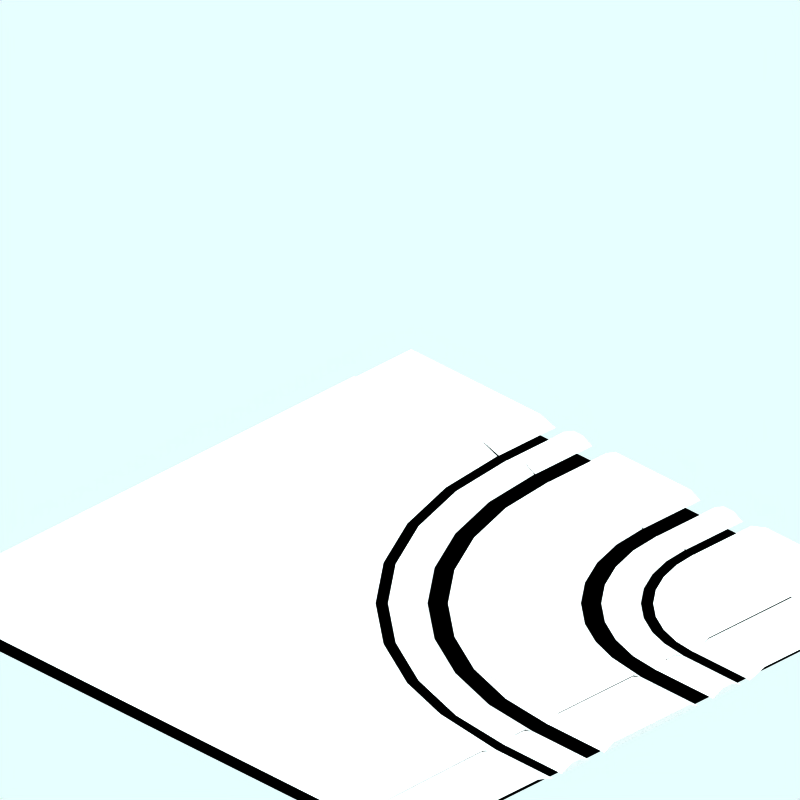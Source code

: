 # Source: ne.blend  (saved by Blender 2.63.0; exported with 4.5.12 LTS)
import bpy
from mathutils import Matrix  # noqa: F401  (used for matrix-valued properties, if any)

bpy.ops.wm.read_factory_settings(use_empty=True)
scene = bpy.context.scene
scene.name = 'Scene'

# ---- collections
col_collection_1 = bpy.data.collections.new('Collection 1'); scene.collection.children.link(col_collection_1)
col_collection_2 = bpy.data.collections.new('Collection 2'); scene.collection.children.link(col_collection_2)
col_collection_2.hide_render = True
col_collection_2.hide_viewport = True
col_collection_3 = bpy.data.collections.new('Collection 3'); scene.collection.children.link(col_collection_3)

# ---- materials (node trees are filled in below, after node groups)
mat_snow = bpy.data.materials.new('Snow')
mat_snow.alpha_threshold = 0.0
mat_snow.preview_render_type = 'FLAT'
mat_snow.roughness = 0.5
mat_snow.specular_intensity = 0.8
mat_snow.line_color = (0.0, 0.0, 0.0, 1.0)
mat_transparent = bpy.data.materials.new('Transparent')
mat_transparent.alpha_threshold = 0.0
mat_transparent.preview_render_type = 'FLAT'
mat_transparent.diffuse_color = (0.0, 0.0, 0.0, 1.0)
mat_transparent.roughness = 0.5
mat_transparent.line_color = (0.0, 0.0, 0.0, 1.0)

# ---- material node trees

# ---- world
world_world = bpy.data.worlds.new('World'); scene.world = world_world
world_world.color = (0.9059, 1.0, 1.0)
world_world.use_sun_shadow = False
world_world.sun_shadow_jitter_overblur = 0.0
world_world.cycles.sampling_method = 'MANUAL'
world_world.cycles.sample_map_resolution = 256

# ---- cameras
cam_camera_001 = bpy.data.cameras.new('Camera.001')
cam_camera_001.type = 'ORTHO'
cam_camera_001.passepartout_alpha = 0.2
cam_camera_001.clip_end = 100.0
cam_camera_001.lens = 35.0
cam_camera_001.sensor_width = 32.0
cam_camera_001.sensor_height = 18.0
cam_camera_001.ortho_scale = 12.0
cam_camera_001.display_size = 5.91
cam_camera_001.show_passepartout = False
cam_camera_001.show_safe_areas = True
cam_camera_001.dof.focus_distance = 0.0
cam_camera_001.dof.aperture_fstop = 128.0

# ---- lights
light_lamp = bpy.data.lights.new('Lamp', 'SUN')
light_lamp.transmission_factor = 0.0
light_lamp.angle = 1.571
light_lamp.energy = 0.028
light_lamp.shadow_buffer_clip_start = 0.5
light_lamp.shadow_soft_size = 1.0
light_lamp.shadow_cascade_max_distance = 1000.0
light_lamp.cycles.use_multiple_importance_sampling = False

# ---- meshes
me_circle_028 = bpy.data.meshes.new('Circle.028')
me_circle_028.from_pydata([(0.7962, 0.9851, 0.1079), (1.684, -0.09626, 0.1079), (2.343, -1.33, 0.1079), (2.749, -2.669, 0.1079), (2.886, -4.061, 0.1079), (-4.25, 3.075, 0.1079), (-2.858, 2.938, 0.1079), (-1.519, 2.532, 0.1079), (-0.2852, 1.873, 0.1079), (0.3886, 0.5786, 0.1079), (1.204, -0.4154, 0.1079), (1.811, -1.55, 0.1079), (2.184, -2.78, 0.1079), (2.31, -4.06, 0.1079), (-4.25, 2.5, 0.1079), (-2.97, 2.374, 0.1079), (-1.74, 2.001, 0.1079), (-0.6054, 1.394, 0.1079), (-4.25, 2.18, -0.01213), (-3.033, 2.06, -0.01213), (-1.862, 1.705, -0.01213), (-0.7832, 1.128, -0.01213), (0.1624, 0.3524, -0.01213), (0.9384, -0.5932, -0.01213), (1.515, -1.672, -0.01213), (1.87, -2.843, -0.01213), (1.99, -4.06, -0.01213), (-2.228, -2.038, -0.01213), (-1.872, -2.471, -0.01213), (-1.608, -2.966, -0.01213), (-1.445, -3.502, -0.01213), (-1.39, -4.06, -0.01213), (-4.25, -1.2, -0.01213), (-3.692, -1.255, -0.01213), (-3.156, -1.418, -0.01213), (-2.661, -1.682, -0.01213), (-0.1062, 0.08382, 0.1079), (0.6226, -0.8042, 0.1079), (1.164, -1.817, 0.1079), (1.498, -2.917, 0.1079), (1.61, -4.06, 0.1079), (-4.25, 1.8, 0.1079), (-3.107, 1.688, 0.1079), (-2.007, 1.354, 0.1079), (-0.9942, 0.8126, 0.1079), (-4.25, 1.4, -0.01213), (-3.185, 1.295, -0.01213), (-2.161, 0.9844, -0.01213), (-1.217, 0.4798, -0.01213), (-0.3892, -0.1992, -0.01213), (0.2898, -1.027, -0.01213), (0.7944, -1.971, -0.01213), (1.105, -2.995, -0.01213), (1.21, -4.06, -0.01213), (-2.652, -2.462, -0.01213), (-2.371, -2.804, -0.01213), (-2.162, -3.195, -0.01213), (-2.033, -3.619, -0.01213), (-1.99, -4.06, -0.01213), (-4.25, -1.8, -0.01213), (-3.809, -1.843, -0.01213), (-3.385, -1.972, -0.01213), (-2.994, -2.181, -0.01213), (-2.368, -2.178, 0.1079), (-2.037, -2.581, 0.1079), (-1.791, -3.041, 0.1079), (-1.639, -3.541, 0.1079), (-1.588, -4.06, 0.1079), (-4.25, -1.398, 0.1079), (-3.731, -1.449, 0.1079), (-3.231, -1.601, 0.1079), (-2.771, -1.847, 0.1079), (-1.874, -1.684, 0.1079), (-1.456, -2.193, 0.1079), (-1.146, -2.774, 0.1079), (-0.9546, -3.404, 0.1079), (-0.89, -4.06, 0.1079), (-4.25, -0.7, 0.1079), (-3.594, -0.7646, 0.1079), (-2.964, -0.9558, 0.1079), (-2.383, -1.266, 0.1079), (0.03495, 0.2249, -0.01213), (0.7886, -0.6933, -0.01213), (1.349, -1.741, -0.01213), (1.693, -2.878, -0.01213), (1.81, -4.06, -0.01213), (-4.25, 2.0, -0.01213), (-3.068, 1.883, -0.01213), (-1.931, 1.539, -0.01213), (-0.8833, 0.9786, -0.01213), (-0.6013, -0.4113, -0.01213), (0.04038, -1.193, -0.01213), (0.5172, -2.085, -0.01213), (0.8108, -3.053, -0.01213), (0.91, -4.06, -0.01213), (-4.25, 1.1, -0.01213), (-3.243, 1.001, -0.01213), (-2.275, 0.7072, -0.01213), (-1.383, 0.2304, -0.01213), (-4.25, 1.6, 0.1079), (-3.146, 1.491, 0.1079), (-2.084, 1.169, 0.1079), (-1.105, 0.6461, 0.1079), (-0.2478, -0.05777, 0.1079), (0.4561, -0.9155, 0.1079), (0.9792, -1.894, 0.1079), (1.301, -2.956, 0.1079), (1.41, -4.06, 0.1079), (-4.25, 0.9, 0.1079), (-3.282, 0.8047, 0.1079), (-2.352, 0.5224, 0.1079), (-1.494, 0.06409, 0.1079), (-0.7427, -0.5527, 0.1079), (-0.1259, -1.304, 0.1079), (0.3324, -2.162, 0.1079), (0.6147, -3.092, 0.1079), (0.71, -4.06, 0.1079), (-2.016, -1.826, -0.01213), (-1.623, -2.304, -0.01213), (-1.331, -2.851, -0.01213), (-1.151, -3.444, -0.01213), (-1.09, -4.06, -0.01213), (-4.25, -0.9, -0.01213), (-3.634, -0.9607, -0.01213), (-3.041, -1.141, -0.01213), (-2.494, -1.433, -0.01213), (-2.511, -2.321, 0.1079), (-2.205, -2.693, 0.1079), (-1.977, -3.119, 0.1079), (-1.837, -3.58, 0.1079), (-1.79, -4.06, 0.1079), (-4.25, -1.6, 0.1079), (-3.77, -1.647, 0.1079), (-3.309, -1.787, 0.1079), (-2.883, -2.015, 0.1079), (5.052, 5.247, 0.1079), (5.06, -4.087, 0.1079), (-4.291, 5.265, 0.1079)], [], [(6, 5, 14), (7, 6, 14), (15, 14, 18), (7, 14, 15), (8, 7, 15), (16, 15, 18), (8, 15, 16), (16, 18, 19), (16, 19, 20), (17, 16, 20), (8, 16, 17), (87, 86, 41), (42, 87, 41), (88, 87, 42), (42, 41, 99), (0, 8, 17), (17, 20, 21), (100, 42, 99), (43, 42, 100), (88, 42, 43), (100, 99, 45), (89, 88, 43), (46, 100, 45), (101, 100, 46), (43, 100, 101), (9, 17, 21), (0, 17, 9), (44, 43, 101), (89, 43, 44), (101, 46, 47), (102, 101, 47), (44, 101, 102), (9, 21, 22), (96, 95, 108), (97, 96, 108), (102, 47, 48), (81, 89, 44), (1, 0, 9), (109, 108, 77), (97, 108, 109), (36, 44, 102), (81, 44, 36), (110, 109, 77), (97, 109, 110), (98, 97, 110), (103, 102, 48), (36, 102, 103), (10, 9, 22), (1, 9, 10), (111, 110, 77), (98, 110, 111), (103, 48, 49), (10, 22, 23), (90, 98, 111), (82, 81, 36), (37, 36, 103), (82, 36, 37), (112, 111, 77), (90, 111, 112), (104, 103, 49), (37, 103, 104), (2, 1, 10), (104, 49, 50), (91, 90, 112), (11, 10, 23), (2, 10, 11), (78, 112, 77), (113, 112, 78), (91, 112, 113), (11, 23, 24), (83, 82, 37), (78, 77, 122), (79, 78, 122), (113, 78, 79), (38, 37, 104), (83, 37, 38), (79, 122, 123), (105, 104, 50), (38, 104, 105), (80, 79, 123), (113, 79, 80), (80, 123, 124), (105, 50, 51), (80, 124, 125), (92, 91, 113), (33, 32, 68), (34, 33, 68), (72, 80, 125), (113, 80, 72), (114, 113, 72), (92, 113, 114), (3, 2, 11), (131, 68, 59), (69, 68, 131), (34, 68, 69), (35, 34, 69), (72, 125, 117), (70, 69, 131), (35, 69, 70), (12, 11, 24), (3, 11, 12), (132, 131, 59), (70, 131, 132), (71, 70, 132), (35, 70, 71), (133, 132, 59), (71, 132, 133), (12, 24, 25), (27, 35, 71), (73, 72, 117), (114, 72, 73), (84, 83, 38), (60, 133, 59), (134, 133, 60), (71, 133, 134), (39, 38, 105), (84, 38, 39), (73, 117, 118), (134, 60, 61), (63, 71, 134), (27, 71, 63), (106, 105, 51), (39, 105, 106), (106, 51, 52), (134, 61, 62), (126, 134, 62), (63, 134, 126), (28, 27, 63), (93, 92, 114), (115, 114, 73), (93, 114, 115), (64, 63, 126), (28, 63, 64), (126, 62, 54), (74, 73, 118), (115, 73, 74), (74, 118, 119), (127, 126, 54), (64, 126, 127), (127, 54, 55), (29, 28, 64), (65, 64, 127), (29, 64, 65), (4, 3, 12), (128, 127, 55), (65, 127, 128), (75, 74, 119), (115, 74, 75), (13, 12, 25), (4, 12, 13), (128, 55, 56), (13, 25, 26), (75, 119, 120), (85, 84, 39), (40, 39, 106), (85, 39, 40), (107, 106, 52), (40, 106, 107), (30, 29, 65), (107, 52, 53), (66, 65, 128), (30, 65, 66), (94, 93, 115), (116, 115, 75), (94, 115, 116), (129, 128, 56), (66, 128, 129), (129, 56, 57), (76, 75, 120), (116, 75, 76), (76, 120, 121), (31, 30, 66), (67, 66, 129), (31, 66, 67), (130, 129, 57), (67, 129, 130), (130, 57, 58), (5, 6, 135, 137), (7, 8, 135), (1, 2, 135), (3, 4, 136, 135), (6, 7, 135), (0, 1, 135), (135, 8, 0), (2, 3, 135)])
me_circle_028.materials.append(mat_snow)
me_circle_028.use_remesh_preserve_volume = False
me_circle_028.use_remesh_preserve_attributes = False
me_circle_028.use_mirror_vertex_groups = False
me_circle_028.update()
me_circle_010 = bpy.data.meshes.new('Circle.010')
me_circle_010.from_pydata([(-2.779, -2.589, -0.01213), (-2.52, -2.904, -0.01213), (-2.328, -3.264, -0.01213), (-2.21, -3.654, -0.01213), (-2.17, -4.06, -0.01213), (-4.25, -1.98, -0.01213), (-3.844, -2.02, -0.01213), (-3.454, -2.138, -0.01213), (-3.094, -2.33, -0.01213), (-3.005, -2.815, 0.1079), (-2.787, -3.082, 0.1079), (-2.624, -3.386, 0.1079), (-2.524, -3.717, 0.1079), (-2.49, -4.06, 0.1079), (-4.25, -2.3, 0.1079), (-3.907, -2.334, 0.1079), (-3.576, -2.434, 0.1079), (-3.272, -2.597, 0.1079), (-3.465, -3.275, 0.1079), (-3.327, -3.443, 0.1079), (-3.224, -3.635, 0.1079), (-3.161, -3.843, 0.1079), (-3.14, -4.06, 0.1079), (-4.25, -2.95, 0.1079), (-4.033, -2.971, 0.1079), (-3.825, -3.034, 0.1079), (-3.633, -3.137, 0.1079), (-4.25, -4.06, 0.1079)], [], [(6, 5, 14), (7, 6, 14), (8, 7, 14), (15, 14, 23), (8, 14, 15), (0, 8, 15), (16, 15, 23), (0, 15, 16), (17, 16, 23), (0, 16, 17), (1, 0, 17), (9, 17, 23), (1, 17, 9), (10, 9, 23), (1, 9, 10), (2, 1, 10), (10, 23, 24), (10, 24, 25), (10, 25, 26), (11, 10, 26), (2, 10, 11), (11, 26, 18), (3, 2, 11), (11, 18, 19), (12, 11, 19), (3, 11, 12), (12, 19, 20), (12, 20, 21), (4, 3, 12), (13, 12, 21), (4, 12, 13), (13, 21, 22), (27, 19, 18), (18, 26, 27), (27, 21, 20), (27, 24, 23), (27, 26, 25), (27, 20, 19), (27, 22, 21), (27, 25, 24)])
me_circle_010.materials.append(mat_snow)
me_circle_010.use_remesh_preserve_volume = False
me_circle_010.use_remesh_preserve_attributes = False
me_circle_010.use_mirror_vertex_groups = False
me_circle_010.update()
me_plane_005 = bpy.data.meshes.new('Plane.005')
me_plane_005.from_pydata([(5.25, 5.06, -0.09987), (5.25, -5.25, -0.09987), (-5.06, -5.25, -0.09987), (-5.06, 5.06, -0.09987)], [], [(0, 3, 2, 1)])
me_plane_005.materials.append(mat_transparent)
me_plane_005.use_remesh_preserve_volume = False
me_plane_005.use_remesh_preserve_attributes = False
me_plane_005.use_mirror_vertex_groups = False
me_plane_005.update()
me_cube_002 = bpy.data.meshes.new('Cube.002')
me_cube_002.from_pydata([(-4.06, 0.1003, -4.25), (-1.98, 9.248e-07, -4.25), (-2.3, 0.1003, -4.25), (2.5, 0.1003, -4.25), (2.18, -5.057e-07, -4.25), (5.26, 0.1003, -4.25), (-1.6, 0.1, -4.25), (-1.8, -1.997e-07, -4.25), (-1.2, 6.944e-07, -4.25), (-1.4, 0.1, -4.25), (1.6, 0.1, -4.25), (1.4, -1.997e-07, -4.25), (2.0, 6.944e-07, -4.25), (1.8, 0.1, -4.25), (-0.7, 0.1, -4.25), (-0.9, -1.997e-07, -4.25), (1.1, 6.944e-07, -4.25), (0.9, 0.1, -4.25), (-4.06, 0.1, 0.7), (-4.06, -5.885e-07, 0.9), (-4.06, 4.566e-07, -1.1), (-4.06, 0.1, -0.9), (-4.06, 0.1, 1.6), (-4.06, -6.564e-07, 1.8), (-4.06, 2.829e-07, 1.2), (-4.06, 0.1, 1.4), (-4.06, 0.1, -1.6), (-4.06, -4.149e-07, -1.4), (-4.06, 5.245e-07, -2.0), (-4.06, 0.1, -1.8), (-4.06, 0.1003, 5.05), (-4.06, 4.545e-07, 1.98), (-4.06, 0.1003, 2.3), (-4.06, 0.1003, -2.5), (-4.06, -6.62e-07, -2.18), (-4.06, 0.1003, -5.45), (-5.26, 0.1003, -4.25), (-5.26, -6.62e-07, -2.18), (-5.26, 0.1003, -2.5), (-5.26, 0.1003, 2.3), (-5.26, 4.545e-07, 1.98), (-5.26, 0.1003, 5.05), (-5.26, 0.1, -1.8), (-5.26, 5.245e-07, -2.0), (-5.26, -4.149e-07, -1.4), (-5.26, 0.1, -1.6), (-5.26, 0.1, 1.4), (-5.26, 2.829e-07, 1.2), (-5.26, -6.564e-07, 1.8), (-5.26, 0.1, 1.6), (-5.26, 0.1, -0.9), (-5.26, 4.566e-07, -1.1), (-5.26, -5.885e-07, 0.9), (-5.26, 0.1, 0.7), (0.9, 0.1, -5.45), (1.1, 6.109e-07, -5.45), (-0.9, -2.831e-07, -5.45), (-0.7, 0.1, -5.45), (1.8, 0.1, -5.45), (2.0, 6.109e-07, -5.45), (1.4, -2.831e-07, -5.45), (1.6, 0.1, -5.45), (-1.4, 0.1, -5.45), (-1.2, 6.109e-07, -5.45), (-1.8, -2.831e-07, -5.45), (-1.6, 0.1, -5.45), (5.26, 0.1003, -5.45), (2.18, -5.892e-07, -5.45), (2.5, 0.1003, -5.45), (-2.3, 0.1003, -5.45), (-1.98, 8.414e-07, -5.45), (-5.26, 0.1003, -5.45)], [], [(6, 9, 8, 7), (10, 13, 12, 11), (14, 17, 16, 15), (18, 21, 20, 19), (22, 25, 24, 23), (26, 29, 28, 27), (0, 36, 71, 35), (34, 33, 38, 37), (32, 30, 41, 39), (32, 31, 40, 39), (29, 26, 45, 42), (28, 29, 42, 43), (27, 28, 43, 44), (26, 27, 44, 45), (25, 22, 49, 46), (24, 25, 46, 47), (23, 24, 47, 48), (22, 23, 48, 49), (21, 18, 53, 50), (20, 21, 50, 51), (19, 20, 51, 52), (18, 19, 52, 53), (51, 50, 53, 52), (47, 46, 49, 48), (43, 42, 45, 44), (17, 14, 57, 54), (16, 17, 54, 55), (15, 16, 55, 56), (14, 15, 56, 57), (13, 10, 61, 58), (12, 13, 58, 59), (11, 12, 59, 60), (10, 11, 60, 61), (9, 6, 65, 62), (8, 9, 62, 63), (7, 8, 63, 64), (6, 7, 64, 65), (5, 3, 68, 66), (4, 3, 68, 67), (2, 1, 70, 69), (63, 62, 65, 64), (59, 58, 61, 60), (55, 54, 57, 56), (0, 33, 38, 36), (2, 0, 35, 69)])
me_cube_002.materials.append(mat_snow)
me_cube_002.use_remesh_preserve_volume = False
me_cube_002.use_remesh_preserve_attributes = False
me_cube_002.use_mirror_vertex_groups = False
me_cube_002.update()
me_sphere = bpy.data.meshes.new('Sphere')
me_sphere.from_pydata([(-1.333e-06, 1.25e-06, 31.62), (-22.88, 16.62, 14.14), (8.74, 26.9, 14.14), (28.28, 4.856e-07, 14.14), (-8.74, 26.9, -14.14), (22.88, 16.62, -14.14), (-28.28, -7.508e-07, -14.14), (1.432e-06, -1.515e-06, -31.62), (-13.45, 9.772, 26.9), (5.137, 15.81, 26.9), (-8.313, 25.58, 16.63), (-26.9, 5.941e-07, 16.63), (16.63, 1.043e-06, 26.9), (21.76, 15.81, 16.63), (-30.08, 9.772, -1.941e-06), (-18.59, 25.58, -2.13e-06), (4.973e-08, 31.62, -1.581e-06), (18.59, 25.58, -5.047e-07), (30.08, 9.772, 6.886e-07), (-21.76, 15.81, -16.63), (8.313, 25.58, -16.63), (26.9, -8.593e-07, -16.63), (-16.63, -1.308e-06, -26.9), (-5.137, 15.81, -26.9), (13.45, 9.772, -26.9), (-24.33, 17.68, -2.035e-06), (-20.73, 21.1, 7.071), (-21.46, 21.63, -2.082e-06), (-19.66, 23.34, 3.536), (-22.53, 19.39, 3.536), (-22.9, 19.65, -2.059e-06), (-20.02, 23.61, -2.106e-06), (-20.2, 22.22, 5.303), (-19.12, 24.46, 1.768), (-21.63, 20.25, 5.303), (-23.43, 18.53, 1.768), (-20.56, 22.49, 1.768), (-21.1, 21.37, 3.536), (-22.0, 20.51, 1.768), (-22.18, 20.64, -2.071e-06), (-20.74, 22.62, -2.094e-06), (-19.93, 22.78, 4.419), (-19.39, 23.9, 2.652), (-22.08, 19.82, 4.419), (-22.98, 18.96, 2.652), (-21.01, 22.06, 0.8839), (-20.11, 22.92, 2.652), (-21.82, 20.38, 3.536), (-20.38, 22.36, 3.536), (-21.73, 21.07, 0.8839), (-22.26, 19.95, 2.652), (-20.29, 23.05, 0.8839), (-19.57, 24.04, 0.8839), (-19.84, 23.48, 1.768), (-20.83, 21.93, 2.652), (-21.55, 20.94, 2.652), (-21.28, 21.5, 1.768), (-23.16, 19.09, 0.8839), (-22.45, 20.08, 0.8839), (-22.71, 19.52, 1.768), (-21.37, 20.81, 4.419), (-20.65, 21.8, 4.419), (-20.92, 21.24, 5.303), (-6.725, 4.886, 29.26), (-18.17, 13.2, 20.52), (2.569, 7.906, 29.26), (6.939, 21.36, 20.52), (0.2137, 26.24, 15.38), (-15.6, 21.1, 15.38), (-24.89, 8.312, 15.38), (-29.18, 4.886, -7.071), (-26.48, 13.2, 7.071), (-13.66, 26.24, -7.071), (4.37, 29.26, 7.071), (-4.37, 29.26, -7.071), (13.66, 26.24, 7.071), (20.73, 21.1, -7.071), (-25.02, 7.906, -15.38), (-15.25, 21.36, -15.38), (-0.2137, 26.24, -15.38), (15.6, 21.1, -15.38), (-22.45, -1.03e-06, -20.52), (-8.313, -1.412e-06, -29.26), (-6.939, 21.36, -20.52), (-2.569, 7.906, -29.26), (18.17, 13.2, -20.52), (6.725, 4.886, -29.26), (-10.88, 17.68, 21.76), (-4.156, 12.79, 26.9), (-1.588, 20.7, 21.76), (-20.17, 4.886, 21.76), (-28.49, 4.886, 8.313), (-4.156, 28.6, 8.313), (-13.45, 25.58, 8.313), (-9.294, 28.6, -1.855e-06), (-25.92, 12.79, -8.313), (-20.17, 20.7, -8.313), (4.156, 28.6, -8.313), (9.294, 28.6, -1.043e-06), (13.45, 25.58, -8.313), (-13.45, 15.81, -21.76), (-19.19, 7.906, -21.76), (-10.88, 7.906, -26.9), (10.88, 17.68, -21.76), (1.588, 20.7, -21.76), (4.156, 12.79, -26.9), (-19.08, 24.81, 0.4419)], [], [(9, 13, 12), (3, 12, 13), (18, 3, 13), (13, 17, 18), (21, 18, 5), (30, 25, 19), (26, 32, 10), (25, 35, 1), (34, 26, 1), (31, 40, 19), (40, 27, 19), (27, 39, 19), (39, 30, 19), (32, 41, 10), (41, 28, 10), (28, 42, 10), (42, 33, 10), (51, 36, 45), (45, 40, 51), (31, 51, 40), (40, 45, 27), (51, 31, 52), (52, 53, 51), (36, 51, 53), (53, 52, 33), (42, 28, 46), (46, 53, 42), (33, 42, 53), (53, 46, 36), (54, 36, 46), (46, 48, 54), (37, 54, 48), (48, 46, 28), (54, 37, 55), (55, 56, 54), (36, 54, 56), (56, 55, 38), (49, 27, 45), (45, 56, 49), (38, 49, 56), (56, 45, 36), (50, 38, 55), (55, 47, 50), (29, 50, 47), (47, 55, 37), (30, 57, 25), (57, 35, 25), (57, 30, 58), (58, 59, 57), (35, 57, 59), (59, 58, 38), (50, 29, 44), (44, 59, 50), (38, 50, 59), (59, 44, 35), (49, 38, 58), (58, 39, 49), (27, 49, 39), (39, 58, 30), (60, 34, 43), (43, 47, 60), (37, 60, 47), (47, 43, 29), (60, 37, 61), (61, 62, 60), (34, 60, 62), (62, 61, 32), (34, 62, 26), (62, 32, 26), (41, 32, 61), (61, 48, 41), (28, 41, 48), (48, 61, 37), (35, 44, 1), (44, 29, 1), (29, 43, 1), (43, 34, 1), (68, 10, 87), (87, 64, 68), (1, 68, 64), (64, 87, 8), (88, 8, 87), (87, 89, 88), (9, 88, 89), (89, 87, 10), (67, 2, 66), (66, 89, 67), (10, 67, 89), (89, 66, 9), (88, 9, 65), (65, 63, 88), (8, 88, 63), (65, 0, 63), (90, 11, 69), (69, 64, 90), (8, 90, 64), (64, 69, 1), (9, 66, 13), (66, 2, 13), (0, 65, 12), (65, 9, 12), (91, 14, 71), (71, 69, 91), (11, 91, 69), (69, 71, 1), (92, 16, 73), (73, 67, 92), (10, 92, 67), (67, 73, 2), (92, 10, 93), (93, 94, 92), (16, 92, 94), (94, 93, 15), (72, 4, 74), (74, 94, 72), (15, 72, 94), (94, 74, 16), (17, 76, 18), (76, 5, 18), (2, 75, 13), (75, 17, 13), (77, 19, 95), (95, 70, 77), (6, 77, 70), (70, 95, 14), (78, 4, 72), (72, 96, 78), (19, 78, 96), (96, 72, 15), (79, 20, 97), (97, 74, 79), (4, 79, 74), (74, 97, 16), (98, 16, 97), (97, 99, 98), (17, 98, 99), (99, 97, 20), (80, 5, 76), (76, 99, 80), (20, 80, 99), (99, 76, 17), (98, 17, 75), (75, 73, 98), (16, 98, 73), (73, 75, 2), (100, 23, 83), (83, 78, 100), (19, 100, 78), (78, 83, 4), (100, 19, 101), (101, 102, 100), (23, 100, 102), (102, 101, 22), (82, 7, 84), (84, 102, 82), (22, 82, 102), (102, 84, 23), (81, 22, 101), (101, 77, 81), (6, 81, 77), (77, 101, 19), (103, 24, 85), (85, 80, 103), (20, 103, 80), (80, 85, 5), (103, 20, 104), (104, 105, 103), (24, 103, 105), (105, 104, 23), (84, 7, 86), (86, 105, 84), (23, 84, 105), (105, 86, 24), (83, 23, 104), (104, 79, 83), (4, 83, 79), (79, 104, 20), (5, 85, 21), (85, 24, 21), (14, 95, 25), (95, 19, 25), (1, 71, 25), (71, 14, 25), (10, 68, 26), (68, 1, 26), (19, 96, 31), (96, 15, 31), (15, 93, 33), (93, 10, 33), (52, 106, 33), (106, 15, 33), (15, 106, 31), (106, 52, 31)])
me_sphere.use_remesh_preserve_volume = False
me_sphere.use_remesh_preserve_attributes = False
me_sphere.use_mirror_vertex_groups = False
me_sphere.update()

# ---- objects
ob_circle_025 = bpy.data.objects.new('Circle.025', me_circle_028)
ob_circle_009 = bpy.data.objects.new('Circle.009', me_circle_010)
ob_plane_005 = bpy.data.objects.new('Plane.005', me_plane_005)
ob_cube_003 = bpy.data.objects.new('Cube.003', me_cube_002)
ob_camera = bpy.data.objects.new('Camera', cam_camera_001)
ob_sphere = bpy.data.objects.new('Sphere', me_sphere)
ob_lamp_001 = bpy.data.objects.new('Lamp.001', light_lamp)

# ---- transforms, parenting, visibility, modifiers, constraints
ob_circle_025.location = (0.0, 0.0, 0.0)
ob_circle_025.rotation_euler = (0.0, 0.0, -9.425)
ob_circle_025.lock_rotations_4d = False
ob_circle_025.empty_display_type = 'ARROWS'
ob_circle_025.color = (0.0, 0.0, 0.0, 1.0)
ob_circle_025.lineart.crease_threshold = 0.0
ob_circle_009.location = (0.0, 0.0, 0.0)
ob_circle_009.rotation_euler = (0.0, 0.0, -9.425)
ob_circle_009.lock_rotations_4d = False
ob_circle_009.empty_display_type = 'ARROWS'
ob_circle_009.color = (0.0, 0.0, 0.0, 1.0)
ob_circle_009.lineart.crease_threshold = 0.0
ob_plane_005.location = (0.0, 0.0, 0.0)
ob_plane_005.rotation_euler = (0.0, -0.0, -6.283)
ob_plane_005.lock_rotations_4d = False
ob_plane_005.empty_display_type = 'ARROWS'
ob_plane_005.color = (0.0, 0.0, 0.0, 1.0)
ob_plane_005.lineart.crease_threshold = 0.0
ob_cube_003.location = (0.0, 0.0, 5.174e-16)
ob_cube_003.rotation_euler = (1.571, -0.0, -14.14)
ob_cube_003.lock_rotations_4d = False
ob_cube_003.empty_display_type = 'ARROWS'
ob_cube_003.color = (0.0, 0.0, 0.0, 1.0)
ob_cube_003.lineart.crease_threshold = 0.0
ob_camera.location = (10.0, -10.0, 11.6)
ob_camera.rotation_euler = (1.047, 0.0, 0.7854)
ob_camera.lock_rotations_4d = False
ob_camera.empty_display_type = 'ARROWS'
ob_camera.color = (0.0, 0.0, 0.0, 1.0)
ob_camera.lineart.crease_threshold = 0.0
ob_sphere.location = (-0.02993, 0.1261, 0.07312)
ob_sphere.rotation_euler = (1.571, -0.0, 1.571)
ob_sphere.lock_rotations_4d = False
ob_sphere.empty_display_type = 'ARROWS'
ob_sphere.color = (0.0, 0.0, 0.0, 1.0)
ob_sphere.show_instancer_for_render = False
ob_sphere.instance_type = 'VERTS'
ob_sphere.use_instance_vertices_rotation = True
ob_sphere.lineart.crease_threshold = 0.0
ob_lamp_001.parent = ob_sphere
ob_lamp_001.matrix_parent_inverse = Matrix(((-4.371e-08, 1.0, -2.118e-22, -0.1261), (4.371e-08, 1.911e-15, 1.0, -0.07312), (1.0, 4.371e-08, -4.371e-08, 0.02993), (0.0, 0.0, 0.0, 1.0)))
ob_lamp_001.location = (-0.02993, 0.1261, 0.07312)
ob_lamp_001.rotation_euler = (1.571, -0.0, 1.571)
ob_lamp_001.lock_rotations_4d = False
ob_lamp_001.empty_display_type = 'ARROWS'
ob_lamp_001.color = (0.0, 0.0, 0.0, 1.0)
ob_lamp_001.lineart.crease_threshold = 0.0

# ---- collection membership
col_collection_1.objects.link(ob_circle_025)
col_collection_1.objects.link(ob_circle_009)
col_collection_1.objects.link(ob_plane_005)
col_collection_1.objects.link(ob_cube_003)
col_collection_2.objects.link(ob_camera)
col_collection_3.objects.link(ob_sphere)
col_collection_3.objects.link(ob_lamp_001)

# ---- scene / render settings (as saved in the file)
scene.camera = ob_camera
scene.frame_start = 1; scene.frame_end = 250; scene.frame_set(11)
scene.render.engine = 'BLENDER_EEVEE_NEXT'
scene.render.image_settings.color_mode = 'RGB'
scene.render.image_settings.compression = 90
scene.render.resolution_x = 128
scene.render.resolution_y = 128
scene.render.pixel_aspect_x = 100.0
scene.render.pixel_aspect_y = 100.0
scene.render.fps = 25
scene.render.dither_intensity = 0.0
scene.render.use_compositing = False
scene.render.use_sequencer = False
scene.render.bake_margin = 2
scene.render.bake_bias = 0.0
scene.render.use_stamp_time = False
scene.render.use_stamp_date = False
scene.render.use_stamp_frame = False
scene.render.use_stamp_camera = False
scene.render.use_stamp_scene = False
scene.render.use_stamp_filename = False
scene.render.use_stamp_render_time = False
scene.render.stamp_font_size = 0
scene.cycles.use_denoising = False
scene.cycles.samples = 10
scene.cycles.sampling_pattern = 'TABULATED_SOBOL'
scene.cycles.light_sampling_threshold = 0.0
scene.cycles.use_adaptive_sampling = False
scene.cycles.use_light_tree = False
scene.cycles.blur_glossy = 0.0
scene.cycles.volume_bounces = 1
scene.cycles.pixel_filter_type = 'GAUSSIAN'
scene.cycles.sample_clamp_indirect = 0.0
scene.view_settings.view_transform = 'Raw'
bpy.context.view_layer.update()
